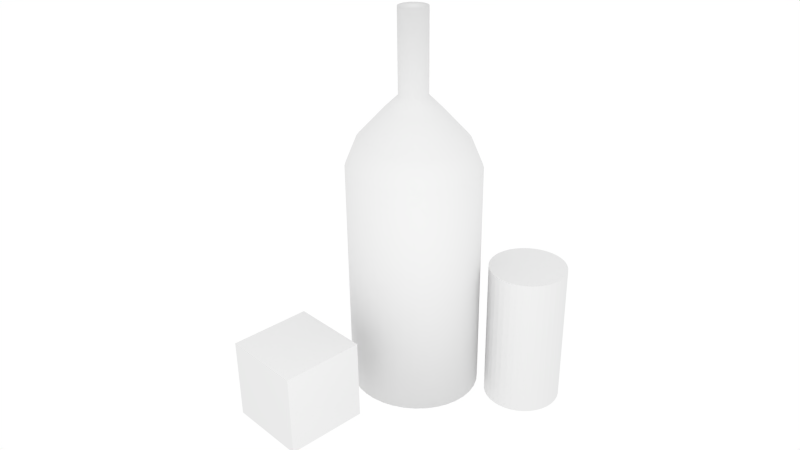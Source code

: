 # Source: bottle2.blend  (saved by Blender 2.72.0; exported with 4.5.12 LTS)
import bpy
from mathutils import Matrix  # noqa: F401  (used for matrix-valued properties, if any)

bpy.ops.wm.read_factory_settings(use_empty=True)
scene = bpy.context.scene
scene.name = 'Scene'

# ---- collections
col_collection_1 = bpy.data.collections.new('Collection 1'); scene.collection.children.link(col_collection_1)

# ---- materials (node trees are filled in below, after node groups)
mat_material_001 = bpy.data.materials.new('Material.001')
mat_material_001.alpha_threshold = 0.0
mat_material_001.use_transparent_shadow = False
mat_material_001.roughness = 0.5

# ---- material node trees

# ---- world
world_world = bpy.data.worlds.new('World'); scene.world = world_world
world_world.color = (1.0, 1.0, 1.0)
world_world.use_sun_shadow = False
world_world.sun_shadow_jitter_overblur = 0.0
world_world.cycles.sampling_method = 'MANUAL'
world_world.cycles.sample_map_resolution = 256

# ---- cameras
cam_camera = bpy.data.cameras.new('Camera')
cam_camera.clip_end = 100.0
cam_camera.lens = 35.0
cam_camera.sensor_width = 32.0
cam_camera.sensor_height = 18.0
cam_camera.ortho_scale = 7.314
cam_camera.dof.focus_distance = 0.0
cam_camera.dof.aperture_fstop = 128.0

# ---- lights
light_point = bpy.data.lights.new('Point', 'POINT')
light_point.transmission_factor = 0.0
light_point.energy = 100.0
light_point.shadow_buffer_clip_start = 0.5
light_point.shadow_soft_size = 0.1
light_point.shadow_maximum_resolution = 0.006
light_point.use_absolute_resolution = True
light_point.cycles.use_multiple_importance_sampling = False
light_lamp = bpy.data.lights.new('Lamp', 'POINT')
light_lamp.transmission_factor = 0.0
light_lamp.cutoff_distance = 30.0
light_lamp.energy = 100.0
light_lamp.shadow_buffer_clip_start = 1.001
light_lamp.shadow_soft_size = 0.1
light_lamp.shadow_maximum_resolution = 0.006
light_lamp.use_absolute_resolution = True
light_lamp.cycles.use_multiple_importance_sampling = False

# ---- meshes
me_cylinder_002 = bpy.data.meshes.new('Cylinder.002')
me_cylinder_002.from_pydata([(0.0, 1.0, -1.0), (0.0, 1.0, 1.0), (0.169, 0.9856, -1.0), (0.169, 0.9856, 1.0), (0.3331, 0.9429, -1.0), (0.3331, 0.9429, 1.0), (0.4877, 0.873, -1.0), (0.4877, 0.873, 1.0), (0.6282, 0.778, -1.0), (0.6282, 0.778, 1.0), (0.7507, 0.6607, -1.0), (0.7507, 0.6607, 1.0), (0.8515, 0.5243, -1.0), (0.8515, 0.5243, 1.0), (0.9279, 0.3729, -1.0), (0.9279, 0.3729, 1.0), (0.9776, 0.2107, -1.0), (0.9776, 0.2107, 1.0), (0.9991, 0.04244, -1.0), (0.9991, 0.04244, 1.0), (0.9919, -0.127, -1.0), (0.9919, -0.127, 1.0), (0.9562, -0.2928, -1.0), (0.9562, -0.2928, 1.0), (0.8929, -0.4502, -1.0), (0.8929, -0.4502, 1.0), (0.804, -0.5946, -1.0), (0.804, -0.5946, 1.0), (0.6919, -0.722, -1.0), (0.6919, -0.722, 1.0), (0.56, -0.8285, -1.0), (0.56, -0.8285, 1.0), (0.4119, -0.9112, -1.0), (0.4119, -0.9112, 1.0), (0.252, -0.9677, -1.0), (0.252, -0.9677, 1.0), (0.08481, -0.9964, -1.0), (0.08481, -0.9964, 1.0), (-0.08481, -0.9964, -1.0), (-0.08481, -0.9964, 1.0), (-0.252, -0.9677, -1.0), (-0.252, -0.9677, 1.0), (-0.4119, -0.9112, -1.0), (-0.4119, -0.9112, 1.0), (-0.56, -0.8285, -1.0), (-0.56, -0.8285, 1.0), (-0.6919, -0.722, -1.0), (-0.6919, -0.722, 1.0), (-0.804, -0.5946, -1.0), (-0.804, -0.5946, 1.0), (-0.8929, -0.4502, -1.0), (-0.8929, -0.4502, 1.0), (-0.9562, -0.2928, -1.0), (-0.9562, -0.2928, 1.0), (-0.9919, -0.127, -1.0), (-0.9919, -0.127, 1.0), (-0.9991, 0.04244, -1.0), (-0.9991, 0.04244, 1.0), (-0.9776, 0.2107, -1.0), (-0.9776, 0.2107, 1.0), (-0.9279, 0.3729, -1.0), (-0.9279, 0.3729, 1.0), (-0.8515, 0.5243, -1.0), (-0.8515, 0.5243, 1.0), (-0.7507, 0.6607, -1.0), (-0.7507, 0.6607, 1.0), (-0.6282, 0.778, -1.0), (-0.6282, 0.778, 1.0), (-0.4877, 0.873, -1.0), (-0.4877, 0.873, 1.0), (-0.3331, 0.9429, -1.0), (-0.3331, 0.9429, 1.0), (-0.169, 0.9856, -1.0), (-0.169, 0.9856, 1.0)], [], [(0, 1, 3, 2), (2, 3, 5, 4), (4, 5, 7, 6), (6, 7, 9, 8), (8, 9, 11, 10), (10, 11, 13, 12), (12, 13, 15, 14), (14, 15, 17, 16), (16, 17, 19, 18), (18, 19, 21, 20), (20, 21, 23, 22), (22, 23, 25, 24), (24, 25, 27, 26), (26, 27, 29, 28), (28, 29, 31, 30), (30, 31, 33, 32), (32, 33, 35, 34), (34, 35, 37, 36), (36, 37, 39, 38), (38, 39, 41, 40), (40, 41, 43, 42), (42, 43, 45, 44), (44, 45, 47, 46), (46, 47, 49, 48), (48, 49, 51, 50), (50, 51, 53, 52), (52, 53, 55, 54), (54, 55, 57, 56), (56, 57, 59, 58), (58, 59, 61, 60), (60, 61, 63, 62), (62, 63, 65, 64), (64, 65, 67, 66), (66, 67, 69, 68), (68, 69, 71, 70), (3, 1, 73, 71, 69, 67, 65, 63, 61, 59, 57, 55, 53, 51, 49, 47, 45, 43, 41, 39, 37, 35, 33, 31, 29, 27, 25, 23, 21, 19, 17, 15, 13, 11, 9, 7, 5), (72, 73, 1, 0), (70, 71, 73, 72), (0, 2, 4, 6, 8, 10, 12, 14, 16, 18, 20, 22, 24, 26, 28, 30, 32, 34, 36, 38, 40, 42, 44, 46, 48, 50, 52, 54, 56, 58, 60, 62, 64, 66, 68, 70, 72)])
me_cylinder_002.use_remesh_preserve_volume = False
me_cylinder_002.use_remesh_preserve_attributes = False
me_cylinder_002.use_mirror_vertex_groups = False
me_cylinder_002.update()
me_cube_001 = bpy.data.meshes.new('Cube.001')
me_cube_001.from_pydata([(-1.0, -1.0, -1.0), (-1.0, 1.0, -1.0), (1.0, 1.0, -1.0), (1.0, -1.0, -1.0), (-1.0, -1.0, 1.0), (-1.0, 1.0, 1.0), (1.0, 1.0, 1.0), (1.0, -1.0, 1.0)], [], [(4, 5, 1, 0), (5, 6, 2, 1), (6, 7, 3, 2), (7, 4, 0, 3), (0, 1, 2, 3), (7, 6, 5, 4)])
me_cube_001.use_remesh_preserve_volume = False
me_cube_001.use_remesh_preserve_attributes = False
me_cube_001.use_mirror_vertex_groups = False
me_cube_001.update()
me_circle = bpy.data.meshes.new('Circle')
me_circle.from_pydata([(0.0, 1.0, 0.0), (-0.1951, 0.9808, 0.0), (-0.3827, 0.9239, 0.0), (-0.5556, 0.8315, 0.0), (-0.7071, 0.7071, 0.0), (-0.8315, 0.5556, 0.0), (-0.9239, 0.3827, 0.0), (-0.9808, 0.1951, 0.0), (-1.0, 7.55e-08, 0.0), (-0.9808, -0.1951, 0.0), (-0.9239, -0.3827, 0.0), (-0.8315, -0.5556, 0.0), (-0.7071, -0.7071, 0.0), (-0.5556, -0.8315, 0.0), (-0.3827, -0.9239, 0.0), (-0.1951, -0.9808, 0.0), (3.258e-07, -1.0, 0.0), (0.1951, -0.9808, 0.0), (0.3827, -0.9239, 0.0), (0.5556, -0.8315, 0.0), (0.7071, -0.7071, 0.0), (0.8315, -0.5556, 0.0), (0.9239, -0.3827, 0.0), (0.9808, -0.1951, 0.0), (1.0, 9.656e-07, 0.0), (0.9808, 0.1951, 0.0), (0.9239, 0.3827, 0.0), (0.8315, 0.5556, 0.0), (0.7071, 0.7071, 0.0), (0.5556, 0.8315, 0.0), (0.3827, 0.9239, 0.0), (0.1951, 0.9808, 0.0)], [(1, 0), (2, 1), (3, 2), (4, 3), (5, 4), (6, 5), (7, 6), (8, 7), (9, 8), (10, 9), (11, 10), (12, 11), (13, 12), (14, 13), (15, 14), (16, 15), (17, 16), (18, 17), (19, 18), (20, 19), (21, 20), (22, 21), (23, 22), (24, 23), (25, 24), (26, 25), (27, 26), (28, 27), (29, 28), (30, 29), (31, 30), (0, 31)], [])
me_circle.use_remesh_preserve_volume = False
me_circle.use_remesh_preserve_attributes = False
me_circle.use_mirror_vertex_groups = False
me_circle.update()
me_cylinder_001 = bpy.data.meshes.new('Cylinder.001')
me_cylinder_001.from_pydata([(6.527e-08, 0.8058, -1.0), (6.527e-08, 0.8058, 1.849), (0.129, 0.7942, -1.0), (0.129, 0.7942, 1.849), (0.2543, 0.7598, -1.0), (0.2543, 0.7598, 1.849), (0.3723, 0.7035, -1.0), (0.3723, 0.7035, 1.849), (0.4796, 0.6269, -1.0), (0.4796, 0.6269, 1.849), (0.5731, 0.5324, -1.0), (0.5731, 0.5324, 1.849), (0.6501, 0.4225, -1.0), (0.6501, 0.4225, 1.849), (0.7084, 0.3004, -1.0), (0.7084, 0.3004, 1.849), (0.7463, 0.1698, -1.0), (0.7463, 0.1698, 1.849), (0.7627, 0.0342, -1.0), (0.7627, 0.0342, 1.849), (0.7572, -0.1023, -1.0), (0.7572, -0.1023, 1.849), (0.7299, -0.236, -1.0), (0.7299, -0.236, 1.849), (0.6817, -0.3628, -1.0), (0.6817, -0.3628, 1.849), (0.6138, -0.4791, -1.0), (0.6138, -0.4791, 1.849), (0.5282, -0.5817, -1.0), (0.5282, -0.5817, 1.849), (0.4275, -0.6676, -1.0), (0.4275, -0.6676, 1.849), (0.3145, -0.7343, -1.0), (0.3145, -0.7343, 1.849), (0.1924, -0.7798, -1.0), (0.1924, -0.7798, 1.849), (0.06474, -0.8029, -1.0), (0.06474, -0.8029, 1.849), (-0.06474, -0.8029, -1.0), (-0.06474, -0.8029, 1.849), (-0.1924, -0.7798, -1.0), (-0.1924, -0.7798, 1.849), (-0.3144, -0.7343, -1.0), (-0.3144, -0.7343, 1.849), (-0.4275, -0.6676, -1.0), (-0.4275, -0.6676, 1.849), (-0.5282, -0.5817, -1.0), (-0.5282, -0.5817, 1.849), (-0.6138, -0.4791, -1.0), (-0.6138, -0.4791, 1.849), (-0.6817, -0.3628, -1.0), (-0.6817, -0.3628, 1.849), (-0.7299, -0.236, -1.0), (-0.7299, -0.236, 1.849), (-0.7572, -0.1023, -1.0), (-0.7572, -0.1023, 1.849), (-0.7627, 0.0342, -1.0), (-0.7627, 0.0342, 1.849), (-0.7463, 0.1698, -1.0), (-0.7463, 0.1698, 1.849), (-0.7084, 0.3004, -1.0), (-0.7084, 0.3004, 1.849), (-0.6501, 0.4225, -1.0), (-0.6501, 0.4225, 1.849), (-0.5731, 0.5324, -1.0), (-0.5731, 0.5324, 1.849), (-0.4796, 0.6269, -1.0), (-0.4796, 0.6269, 1.849), (-0.3723, 0.7035, -1.0), (-0.3723, 0.7035, 1.849), (-0.2543, 0.7598, -1.0), (-0.2543, 0.7598, 1.849), (-0.129, 0.7942, -1.0), (-0.129, 0.7942, 1.849), (9.991e-08, 0.6676, 2.176), (0.1069, 0.658, 2.176), (0.2107, 0.6295, 2.176), (0.3085, 0.5828, 2.176), (0.3974, 0.5194, 2.176), (0.4748, 0.4411, 2.176), (0.5386, 0.35, 2.176), (0.5869, 0.2489, 2.176), (0.6183, 0.1407, 2.176), (0.6319, 0.02834, 2.176), (0.6274, -0.0848, 2.176), (0.6048, -0.1955, 2.176), (0.5648, -0.3006, 2.176), (0.5085, -0.397, 2.176), (0.4377, -0.482, 2.176), (0.3542, -0.5531, 2.176), (0.2605, -0.6084, 2.176), (0.1594, -0.6461, 2.176), (0.05364, -0.6652, 2.176), (-0.05364, -0.6652, 2.176), (-0.1594, -0.6461, 2.176), (-0.2605, -0.6084, 2.176), (-0.3542, -0.5531, 2.176), (-0.4377, -0.482, 2.176), (-0.5085, -0.397, 2.176), (-0.5648, -0.3006, 2.176), (-0.6048, -0.1955, 2.176), (-0.6274, -0.0848, 2.176), (-0.6319, 0.02834, 2.176), (-0.6183, 0.1407, 2.176), (-0.5869, 0.2489, 2.176), (-0.5386, 0.35, 2.176), (-0.4748, 0.4411, 2.176), (-0.3974, 0.5194, 2.176), (-0.3085, 0.5828, 2.176), (-0.2107, 0.6295, 2.176), (-0.1069, 0.658, 2.176), (1.446e-07, 0.3397, 2.525), (0.05439, 0.3348, 2.525), (0.1072, 0.3203, 2.525), (0.157, 0.2966, 2.525), (0.2022, 0.2643, 2.525), (0.2416, 0.2244, 2.525), (0.2741, 0.1781, 2.525), (0.2986, 0.1267, 2.525), (0.3146, 0.07157, 2.525), (0.3216, 0.01442, 2.525), (0.3192, -0.04315, 2.525), (0.3077, -0.09948, 2.525), (0.2874, -0.1529, 2.525), (0.2588, -0.202, 2.525), (0.2227, -0.2453, 2.525), (0.1802, -0.2815, 2.525), (0.1326, -0.3096, 2.525), (0.0811, -0.3288, 2.525), (0.0273, -0.3385, 2.525), (-0.02729, -0.3385, 2.525), (-0.0811, -0.3288, 2.525), (-0.1326, -0.3096, 2.525), (-0.1802, -0.2815, 2.525), (-0.2227, -0.2453, 2.525), (-0.2588, -0.202, 2.525), (-0.2874, -0.1529, 2.525), (-0.3077, -0.09948, 2.525), (-0.3192, -0.04315, 2.525), (-0.3216, 0.01442, 2.525), (-0.3146, 0.07157, 2.525), (-0.2986, 0.1267, 2.525), (-0.2741, 0.1781, 2.525), (-0.2416, 0.2244, 2.525), (-0.2022, 0.2643, 2.525), (-0.157, 0.2966, 2.525), (-0.1072, 0.3203, 2.525), (-0.05439, 0.3348, 2.525), (1.223e-07, 0.1721, 2.684), (0.02908, 0.1696, 2.684), (0.05732, 0.1622, 2.684), (0.08392, 0.1502, 2.684), (0.1081, 0.1339, 2.684), (0.1292, 0.1137, 2.684), (0.1465, 0.09021, 2.684), (0.1597, 0.06416, 2.684), (0.1682, 0.03625, 2.684), (0.1719, 0.007303, 2.684), (0.1707, -0.02186, 2.684), (0.1645, -0.05038, 2.684), (0.1536, -0.07746, 2.684), (0.1383, -0.1023, 2.684), (0.1191, -0.1242, 2.684), (0.09635, -0.1426, 2.684), (0.07087, -0.1568, 2.684), (0.04336, -0.1665, 2.684), (0.01459, -0.1714, 2.684), (-0.01459, -0.1714, 2.684), (-0.04336, -0.1665, 2.684), (-0.07087, -0.1568, 2.684), (-0.09635, -0.1426, 2.684), (-0.1191, -0.1242, 2.684), (-0.1383, -0.1023, 2.684), (-0.1536, -0.07746, 2.684), (-0.1645, -0.05038, 2.684), (-0.1707, -0.02186, 2.684), (-0.1719, 0.007303, 2.684), (-0.1682, 0.03625, 2.684), (-0.1597, 0.06416, 2.684), (-0.1465, 0.09021, 2.684), (-0.1292, 0.1137, 2.684), (-0.1081, 0.1339, 2.684), (-0.08391, 0.1502, 2.684), (-0.05732, 0.1622, 2.684), (-0.02908, 0.1696, 2.684), (-4.43e-08, 0.1721, 3.662), (0.02908, 0.1696, 3.662), (0.05732, 0.1622, 3.662), (0.08391, 0.1502, 3.662), (0.1081, 0.1339, 3.662), (0.1292, 0.1137, 3.662), (0.1465, 0.09021, 3.662), (0.1597, 0.06416, 3.662), (0.1682, 0.03625, 3.662), (0.1719, 0.007303, 3.662), (0.1707, -0.02186, 3.662), (0.1645, -0.05038, 3.662), (0.1536, -0.07746, 3.662), (0.1383, -0.1023, 3.662), (0.1191, -0.1242, 3.662), (0.09635, -0.1426, 3.662), (0.07087, -0.1568, 3.662), (0.04336, -0.1665, 3.662), (0.01459, -0.1714, 3.662), (-0.01459, -0.1714, 3.662), (-0.04336, -0.1665, 3.662), (-0.07087, -0.1568, 3.662), (-0.09635, -0.1426, 3.662), (-0.1191, -0.1242, 3.662), (-0.1383, -0.1023, 3.662), (-0.1536, -0.07746, 3.662), (-0.1645, -0.05038, 3.662), (-0.1707, -0.02186, 3.662), (-0.1719, 0.007303, 3.662), (-0.1682, 0.03625, 3.662), (-0.1597, 0.06416, 3.662), (-0.1465, 0.09021, 3.662), (-0.1292, 0.1137, 3.662), (-0.1081, 0.1339, 3.662), (-0.08391, 0.1502, 3.662), (-0.05732, 0.1622, 3.662), (-0.02908, 0.1696, 3.662)], [], [(0, 1, 3, 2), (2, 3, 5, 4), (4, 5, 7, 6), (6, 7, 9, 8), (8, 9, 11, 10), (10, 11, 13, 12), (12, 13, 15, 14), (14, 15, 17, 16), (16, 17, 19, 18), (18, 19, 21, 20), (20, 21, 23, 22), (22, 23, 25, 24), (24, 25, 27, 26), (26, 27, 29, 28), (28, 29, 31, 30), (30, 31, 33, 32), (32, 33, 35, 34), (34, 35, 37, 36), (36, 37, 39, 38), (38, 39, 41, 40), (40, 41, 43, 42), (42, 43, 45, 44), (44, 45, 47, 46), (46, 47, 49, 48), (48, 49, 51, 50), (50, 51, 53, 52), (52, 53, 55, 54), (54, 55, 57, 56), (56, 57, 59, 58), (58, 59, 61, 60), (60, 61, 63, 62), (62, 63, 65, 64), (64, 65, 67, 66), (66, 67, 69, 68), (68, 69, 71, 70), (25, 23, 85, 86), (72, 73, 1, 0), (70, 71, 73, 72), (0, 2, 4, 6, 8, 10, 12, 14, 16, 18, 20, 22, 24, 26, 28, 30, 32, 34, 36, 38, 40, 42, 44, 46, 48, 50, 52, 54, 56, 58, 60, 62, 64, 66, 68, 70, 72), (84, 83, 120, 121), (3, 1, 74, 75), (59, 57, 102, 103), (1, 73, 110, 74), (41, 39, 93, 94), (7, 5, 76, 77), (57, 55, 101, 102), (23, 21, 84, 85), (73, 71, 109, 110), (39, 37, 92, 93), (5, 3, 75, 76), (55, 53, 100, 101), (21, 19, 83, 84), (71, 69, 108, 109), (37, 35, 91, 92), (53, 51, 99, 100), (19, 17, 82, 83), (69, 67, 107, 108), (35, 33, 90, 91), (51, 49, 98, 99), (17, 15, 81, 82), (67, 65, 106, 107), (33, 31, 89, 90), (49, 47, 97, 98), (15, 13, 80, 81), (31, 29, 88, 89), (65, 63, 105, 106), (47, 45, 96, 97), (13, 11, 79, 80), (63, 61, 104, 105), (29, 27, 87, 88), (45, 43, 95, 96), (11, 9, 78, 79), (61, 59, 103, 104), (27, 25, 86, 87), (9, 7, 77, 78), (43, 41, 94, 95), (134, 133, 170, 171), (101, 100, 137, 138), (91, 90, 127, 128), (108, 107, 144, 145), (98, 97, 134, 135), (81, 80, 117, 118), (88, 87, 124, 125), (105, 104, 141, 142), (78, 77, 114, 115), (95, 94, 131, 132), (85, 84, 121, 122), (102, 101, 138, 139), (109, 108, 145, 146), (75, 74, 111, 112), (92, 91, 128, 129), (82, 81, 118, 119), (99, 98, 135, 136), (89, 88, 125, 126), (106, 105, 142, 143), (96, 95, 132, 133), (79, 78, 115, 116), (86, 85, 122, 123), (103, 102, 139, 140), (110, 109, 146, 147), (76, 75, 112, 113), (93, 92, 129, 130), (100, 99, 136, 137), (83, 82, 119, 120), (107, 106, 143, 144), (90, 89, 126, 127), (80, 79, 116, 117), (97, 96, 133, 134), (87, 86, 123, 124), (104, 103, 140, 141), (74, 110, 147, 111), (77, 76, 113, 114), (94, 93, 130, 131), (148, 184, 221, 185), (117, 116, 153, 154), (124, 123, 160, 161), (141, 140, 177, 178), (111, 147, 184, 148), (114, 113, 150, 151), (131, 130, 167, 168), (121, 120, 157, 158), (138, 137, 174, 175), (145, 144, 181, 182), (128, 127, 164, 165), (118, 117, 154, 155), (135, 134, 171, 172), (125, 124, 161, 162), (142, 141, 178, 179), (132, 131, 168, 169), (115, 114, 151, 152), (122, 121, 158, 159), (139, 138, 175, 176), (146, 145, 182, 183), (112, 111, 148, 149), (129, 128, 165, 166), (136, 135, 172, 173), (119, 118, 155, 156), (143, 142, 179, 180), (126, 125, 162, 163), (116, 115, 152, 153), (133, 132, 169, 170), (123, 122, 159, 160), (140, 139, 176, 177), (147, 146, 183, 184), (113, 112, 149, 150), (130, 129, 166, 167), (120, 119, 156, 157), (137, 136, 173, 174), (127, 126, 163, 164), (144, 143, 180, 181), (186, 185, 221, 220, 219, 218, 217, 216, 215, 214, 213, 212, 211, 210, 209, 208, 207, 206, 205, 204, 203, 202, 201, 200, 199, 198, 197, 196, 195, 194, 193, 192, 191, 190, 189, 188, 187), (151, 150, 187, 188), (168, 167, 204, 205), (158, 157, 194, 195), (175, 174, 211, 212), (165, 164, 201, 202), (182, 181, 218, 219), (155, 154, 191, 192), (172, 171, 208, 209), (162, 161, 198, 199), (179, 178, 215, 216), (169, 168, 205, 206), (152, 151, 188, 189), (176, 175, 212, 213), (159, 158, 195, 196), (183, 182, 219, 220), (149, 148, 185, 186), (166, 165, 202, 203), (156, 155, 192, 193), (173, 172, 209, 210), (180, 179, 216, 217), (163, 162, 199, 200), (153, 152, 189, 190), (170, 169, 206, 207), (160, 159, 196, 197), (177, 176, 213, 214), (184, 183, 220, 221), (167, 166, 203, 204), (150, 149, 186, 187), (157, 156, 193, 194), (174, 173, 210, 211), (164, 163, 200, 201), (181, 180, 217, 218), (154, 153, 190, 191), (171, 170, 207, 208), (178, 177, 214, 215), (161, 160, 197, 198)])
me_cylinder_001.polygons.foreach_set('use_smooth', [True] * 187)
me_cylinder_001.materials.append(mat_material_001)
me_cylinder_001.use_remesh_preserve_volume = False
me_cylinder_001.use_remesh_preserve_attributes = False
me_cylinder_001.use_mirror_vertex_groups = False
me_cylinder_001.update()

# ---- objects
ob_cylinder_001 = bpy.data.objects.new('Cylinder.001', me_cylinder_002)
ob_cube = bpy.data.objects.new('Cube', me_cube_001)
ob_circle = bpy.data.objects.new('Circle', me_circle)
ob_point = bpy.data.objects.new('Point', light_point)
ob_cylinder = bpy.data.objects.new('Cylinder', me_cylinder_001)
ob_lamp = bpy.data.objects.new('Lamp', light_lamp)
ob_camera = bpy.data.objects.new('Camera', cam_camera)

# ---- transforms, parenting, visibility, modifiers, constraints
ob_cylinder_001.location = (1.074, 1.022, -0.2505)
ob_cylinder_001.scale = (0.4665, 0.4665, -0.8807)
ob_cylinder_001.lineart.crease_threshold = 0.0
ob_cube.location = (-0.2415, -1.448, -0.424)
ob_cube.scale = (0.4918, 0.4918, 0.4918)
ob_cube.lineart.crease_threshold = 0.0
ob_circle.location = (0.3484, 0.01881, 2.799)
ob_circle.lineart.crease_threshold = 0.0
ob_point.location = (3.621, 14.44, -6.388)
ob_point.lineart.crease_threshold = 0.0
ob_cylinder.location = (0.0, 0.1893, 0.0)
ob_cylinder.rotation_euler = (0.0, -0.0, 4.94)
ob_cylinder.lineart.crease_threshold = 0.0
ob_lamp.location = (3.545, -3.212, 2.35)
ob_lamp.rotation_euler = (0.6503, 0.05522, 1.866)
ob_lamp.lock_rotations_4d = False
ob_lamp.empty_display_type = 'ARROWS'
ob_lamp.color = (0.0, 0.0, 0.0, 0.0)
ob_lamp.lineart.crease_threshold = 0.0
ob_camera.location = (6.643, -6.233, 5.688)
ob_camera.rotation_euler = (1.109, 0.01082, 0.8149)
ob_camera.lock_rotations_4d = False
ob_camera.empty_display_type = 'ARROWS'
ob_camera.color = (0.0, 0.0, 0.0, 0.0)
ob_camera.display_type = 'WIRE'
ob_camera.lineart.crease_threshold = 0.0

# ---- collection membership
col_collection_1.objects.link(ob_cylinder_001)
col_collection_1.objects.link(ob_cube)
col_collection_1.objects.link(ob_circle)
col_collection_1.objects.link(ob_point)
col_collection_1.objects.link(ob_cylinder)
col_collection_1.objects.link(ob_lamp)
col_collection_1.objects.link(ob_camera)

# ---- scene / render settings (as saved in the file)
scene.camera = ob_camera
scene.frame_start = 1; scene.frame_end = 250; scene.frame_set(1)
scene.render.engine = 'BLENDER_EEVEE_NEXT'
scene.render.resolution_percentage = 50
scene.render.dither_intensity = 0.0
scene.cycles.use_denoising = False
scene.cycles.samples = 10
scene.cycles.sampling_pattern = 'TABULATED_SOBOL'
scene.cycles.light_sampling_threshold = 0.0
scene.cycles.use_adaptive_sampling = False
scene.cycles.use_light_tree = False
scene.cycles.blur_glossy = 0.0
scene.cycles.pixel_filter_type = 'GAUSSIAN'
scene.cycles.sample_clamp_indirect = 0.0
scene.view_settings.view_transform = 'Standard'
bpy.context.view_layer.update()
